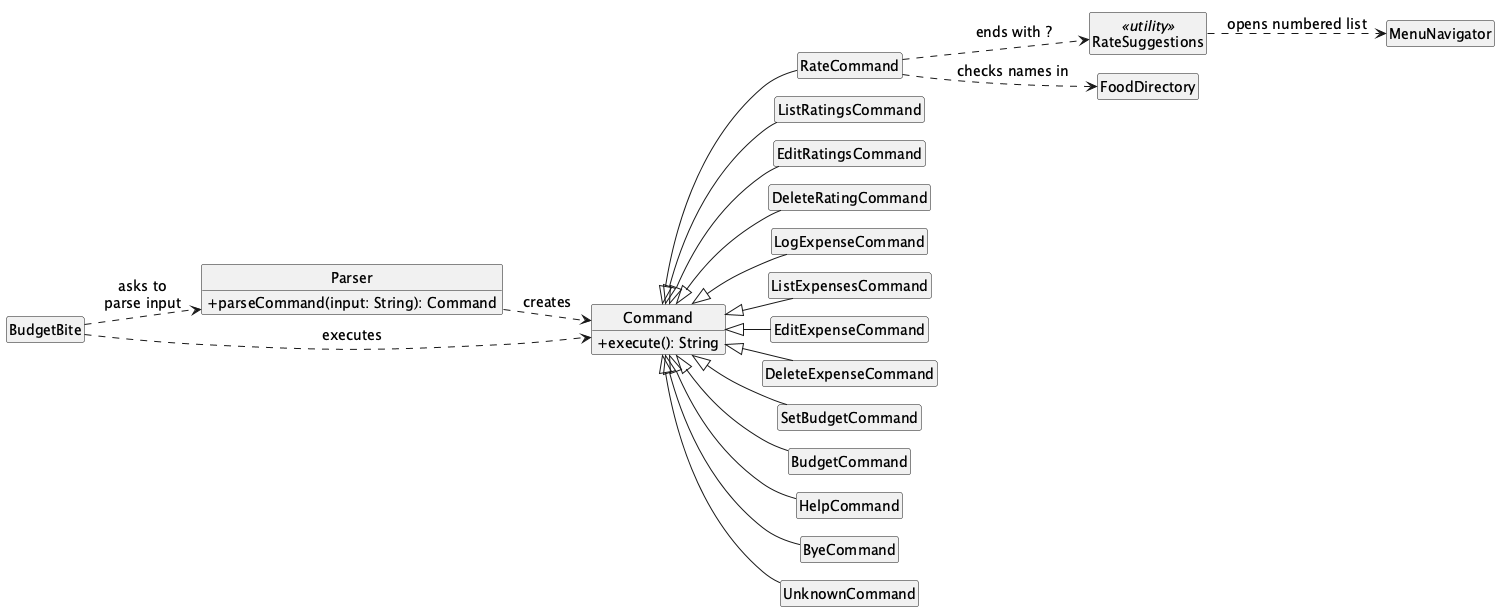

The diagram above was rendered by PlantUML. Its source (embedded in the PNG):
@startuml
!pragma layout smetana
' Parser creates one Command subclass per command word; BudgetBite then executes it.
skinparam shadowing false
skinparam classAttributeIconSize 0
skinparam defaultFontSize 14
skinparam groupInheritance 2
skinparam nodesep 12
skinparam ranksep 60
hide circle
hide empty members
left to right direction

class BudgetBite
class Parser {
    +parseCommand(input: String): Command
}
class Command {
    +execute(): String
}

BudgetBite ..> Parser : asks to\nparse input
Parser ..> Command : creates
BudgetBite ..> Command : executes

Command <|-- RateCommand
Command <|-- ListRatingsCommand
Command <|-- EditRatingsCommand
Command <|-- DeleteRatingCommand
Command <|-- LogExpenseCommand
Command <|-- ListExpensesCommand
Command <|-- EditExpenseCommand
Command <|-- DeleteExpenseCommand
Command <|-- SetBudgetCommand
Command <|-- BudgetCommand
Command <|-- HelpCommand
Command <|-- ByeCommand
Command <|-- UnknownCommand

class RateSuggestions <<utility>>
RateCommand ..> FoodDirectory : checks names in
RateCommand ..> RateSuggestions : ends with ?
RateSuggestions ..> MenuNavigator : opens numbered list
@enduml